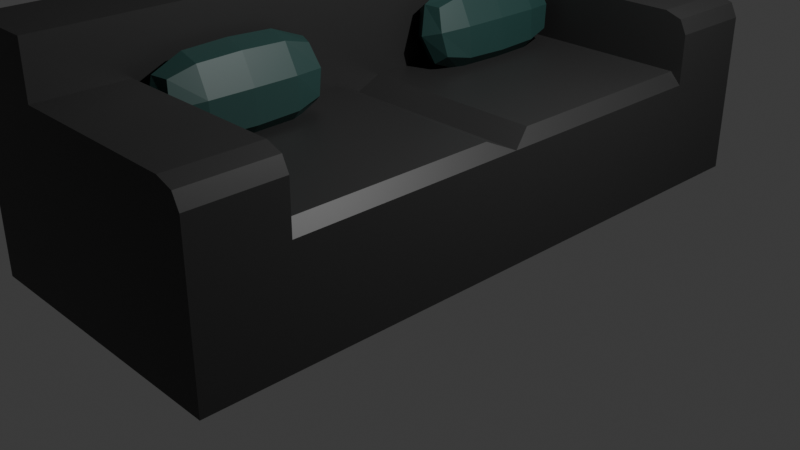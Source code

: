 # Source: Sof_.blend  (saved by Blender 5.1.30; exported with 4.5.12 LTS)
import bpy
from mathutils import Matrix  # noqa: F401  (used for matrix-valued properties, if any)

bpy.ops.wm.read_factory_settings(use_empty=True)
scene = bpy.context.scene
scene.name = 'Scene'

# ---- collections
col_collection = bpy.data.collections.new('Collection'); scene.collection.children.link(col_collection)

# ---- materials (node trees are filled in below, after node groups)
mat_material = bpy.data.materials.new('Material')
mat_material.alpha_threshold = 0.0
mat_material.use_backface_culling_lightprobe_volume = False
mat_material.roughness = 0.5
mat_material.line_color = (0.0, 0.0, 0.0, 1.0)
mat_material_001 = bpy.data.materials.new('Material.001')

# ---- material node trees
mat_material.use_nodes = True; mat_material.node_tree.nodes.clear()
_N = mat_material.node_tree.nodes; _L = mat_material.node_tree.links
n0 = _N.new('ShaderNodeOutputMaterial'); n0.name = 'Material Output'; n0.location = (200, 100)
n1 = _N.new('ShaderNodeBsdfPrincipled'); n1.name = 'Principled BSDF'; n1.location = (-200, 100)
n1.inputs[0].default_value = (0.03142, 0.03142, 0.03142, 1.0)
_L.new(n1.outputs[0], n0.inputs[0])
n0.is_active_output = True
mat_material_001.use_nodes = True; mat_material_001.node_tree.nodes.clear()
_N = mat_material_001.node_tree.nodes; _L = mat_material_001.node_tree.links
n0 = _N.new('ShaderNodeBsdfPrincipled'); n0.name = 'Principled BSDF'; n0.location = (-200, 100)
n0.inputs[0].default_value = (0.02095, 0.06879, 0.06255, 1.0)
n1 = _N.new('ShaderNodeOutputMaterial'); n1.name = 'Material Output'; n1.location = (200, 100)
_L.new(n0.outputs[0], n1.inputs[0])
n1.is_active_output = True

# ---- world
world_world = bpy.data.worlds.new('World'); scene.world = world_world
world_world.use_nodes = True; world_world.node_tree.nodes.clear()
_N = world_world.node_tree.nodes; _L = world_world.node_tree.links
n0 = _N.new('ShaderNodeOutputWorld'); n0.name = 'World Output'; n0.location = (200, 100)
n1 = _N.new('ShaderNodeBackground'); n1.name = 'Background'; n1.location = (-200, 100)
n1.inputs[0].default_value = (0.05088, 0.05088, 0.05088, 1.0)
_L.new(n1.outputs[0], n0.inputs[0])
n0.is_active_output = True
world_world.color = (0.05088, 0.05088, 0.05088)
world_world.sun_shadow_jitter_overblur = 0.0

# ---- cameras
cam_camera = bpy.data.cameras.new('Camera')
cam_camera.clip_end = 100.0
cam_camera.ortho_scale = 7.314

# ---- lights
light_light = bpy.data.lights.new('Light', 'POINT')
light_light.energy = 1000.0
light_light.shadow_soft_size = 0.1

# ---- meshes
me_cube = bpy.data.meshes.new('Cube')
me_cube.from_pydata([(1.0, 1.0, -1.0), (-1.0, 1.0, -1.0), (-1.0, 0.0, -1.0), (1.0, 0.0, -1.0), (1.0, 0.7287, -1.0), (-1.0, 0.7287, -1.0), (-0.3931, 1.0, -1.0), (-0.3931, 1.0, 1.0), (-0.3931, 0.0, -1.0), (-0.3931, 0.0, 1.0), (-0.3931, 0.7287, 1.0), (-0.3931, 0.7287, -1.0), (1.0, 1.0, -0.04947), (-1.0, 1.0, -0.04947), (1.0, 0.0, -0.04947), (-1.0, 0.0, -0.04947), (1.0, 0.7287, -0.04947), (-1.0, 0.7287, -0.04947), (-0.3931, 1.0, -0.04947), (1.0, -1.0, -1.0), (-1.0, -1.0, -1.0), (1.0, -0.7287, -1.0), (-1.0, -0.7287, -1.0), (-0.3931, -1.0, -1.0), (-0.3931, -1.0, 1.0), (-0.3931, -0.7287, 1.0), (-0.3931, -0.7287, -1.0), (1.0, -1.0, -0.04947), (-1.0, -1.0, -0.04947), (1.0, -0.7287, -0.04947), (-1.0, -0.7287, -0.04947), (-0.3931, -1.0, -0.04947), (-0.9223, 0.07773, 0.051), (0.9223, 0.07773, 0.051), (0.9223, 0.7287, 0.051), (0.9223, 0.9223, 0.051), (-0.3931, 0.9223, 0.051), (-0.9223, 0.9223, 0.051), (-0.9223, 0.7287, 0.051), (-0.9223, -0.07773, 0.051), (-0.9223, -0.7287, 0.051), (-0.9223, -0.9223, 0.051), (-0.3931, -0.9223, 0.051), (0.9223, -0.9223, 0.051), (0.9223, -0.7287, 0.051), (0.9223, -0.07773, 0.051), (-1.0, 1.0, 0.941), (-0.941, 1.0, 1.0), (-1.0, 0.0, 0.941), (-0.941, 0.0, 1.0), (-1.0, 0.7287, 0.941), (-0.941, 0.7287, 1.0), (-0.941, -1.0, 1.0), (-1.0, -1.0, 0.941), (-0.941, -0.7287, 1.0), (-1.0, -0.7287, 0.941), (-0.391, 1.0, 0.5459), (-0.391, 1.0, 1.0), (-0.391, 0.7287, 1.0), (-0.391, -1.0, 0.5459), (-0.391, -1.0, 1.0), (-0.391, -0.7287, 1.0), (-0.391, 0.7287, 0.5459), (-0.391, -0.7287, 0.5459), (0.8323, 1.0, 0.5459), (1.0, 1.0, 0.3782), (0.9509, 1.0, 0.4968), (1.0, 0.7287, 0.3782), (0.8323, 0.7287, 0.5459), (0.9509, 0.7287, 0.4968), (1.0, -1.0, 0.3782), (0.8323, -1.0, 0.5459), (0.9509, -1.0, 0.4968), (0.8323, -0.7287, 0.5459), (1.0, -0.7287, 0.3782), (0.9509, -0.7287, 0.4968)], [], [(38, 32, 33, 34, 35, 36, 37), (11, 4, 3, 8), (6, 0, 4, 11), (1, 6, 11, 5), (57, 7, 10, 58), (5, 11, 8, 2), (1, 13, 18, 6), (2, 15, 17, 5), (0, 12, 16, 4), (4, 16, 14, 3), (6, 18, 12, 0), (5, 17, 13, 1), (18, 6, 11, 8, 9, 10, 7), (45, 39, 40, 41, 42, 43, 44), (26, 8, 3, 21), (23, 26, 21, 19), (20, 22, 26, 23), (25, 24, 60, 61), (22, 2, 8, 26), (20, 23, 31, 28), (2, 22, 30, 15), (19, 21, 29, 27), (21, 3, 14, 29), (23, 19, 27, 31), (22, 20, 28, 30), (31, 24, 25, 9, 8, 26, 23), (15, 14, 33, 32), (14, 16, 34, 33), (16, 12, 35, 34), (12, 18, 36, 35), (18, 13, 37, 36), (13, 17, 38, 37), (17, 15, 32, 38), (15, 30, 40, 39), (30, 28, 41, 40), (28, 31, 42, 41), (31, 27, 43, 42), (27, 29, 44, 43), (29, 14, 45, 44), (14, 15, 39, 45), (51, 47, 46, 50), (49, 51, 50, 48), (55, 53, 52, 54), (48, 55, 54, 49), (7, 47, 51, 10), (46, 47, 7, 18, 13), (17, 50, 46, 13), (15, 48, 50, 17), (10, 51, 49, 9), (15, 30, 55, 48), (25, 9, 49, 54), (24, 25, 54, 52), (53, 28, 31, 24, 52), (30, 28, 53, 55), (61, 60, 59, 63), (56, 57, 58, 62), (64, 68, 69, 66), (66, 69, 67, 65), (70, 74, 75, 72), (72, 75, 73, 71), (67, 16, 12, 65), (12, 18, 7, 57, 56, 64, 66, 65), (64, 56, 62, 68), (68, 69, 67, 16, 4, 11, 5, 17, 50, 51, 10, 58, 62), (70, 27, 29, 74), (60, 24, 31, 27, 70, 72, 71, 59), (63, 59, 71, 73), (25, 54, 55, 30, 22, 26, 21, 29, 74, 75, 73, 63, 61)])
_uv = me_cube.uv_layers.new(name='UVMap')
_uv.uv.foreach_set('vector', [0.0, 0.0, 0.0, 0.0, 0.0, 0.0, 0.0, 0.0, 0.0, 0.0, 0.0, 0.0, 0.0, 0.0, 0.2009, 0.5339, 0.375, 0.5339, 0.375, 0.625, 0.2009, 0.625, 0.2009, 0.5, 0.375, 0.5, 0.375, 0.5339, 0.2009, 0.5339, 0.125, 0.5, 0.2009, 0.5, 0.2009, 0.5339, 0.125, 0.5339, 0.7989, 0.5, 0.7991, 0.5, 0.7991, 0.5339, 0.7989, 0.5339, 0.125, 0.5339, 0.2009, 0.5339, 0.2009, 0.625, 0.125, 0.625, 0.375, 0.25, 0.4938, 0.25, 0.4938, 0.3259, 0.375, 0.3259, 0.375, 0.125, 0.4938, 0.125, 0.4938, 0.2161, 0.375, 0.2161, 0.375, 0.5, 0.4938, 0.5, 0.4938, 0.5339, 0.375, 0.5339, 0.375, 0.5339, 0.4938, 0.5339, 0.4938, 0.625, 0.375, 0.625, 0.375, 0.3259, 0.4938, 0.3259, 0.4938, 0.5, 0.375, 0.5, 0.375, 0.2161, 0.4938, 0.2161, 0.4938, 0.25, 0.375, 0.25, 0.0, 0.0, 0.0, 0.0, 0.0, 0.0, 0.0, 0.0, 0.0, 0.0, 0.0, 0.0, 0.0, 0.0, 0.0, 0.0, 0.0, 0.0, 0.0, 0.0, 0.0, 0.0, 0.0, 0.0, 0.0, 0.0, 0.0, 0.0, 0.2009, 0.5339, 0.2009, 0.625, 0.375, 0.625, 0.375, 0.5339, 0.2009, 0.5, 0.2009, 0.5339, 0.375, 0.5339, 0.375, 0.5, 0.125, 0.5, 0.125, 0.5339, 0.2009, 0.5339, 0.2009, 0.5, 0.7991, 0.5339, 0.7991, 0.5, 0.7989, 0.5, 0.7989, 0.5339, 0.125, 0.5339, 0.125, 0.625, 0.2009, 0.625, 0.2009, 0.5339, 0.375, 0.25, 0.375, 0.3259, 0.4938, 0.3259, 0.4938, 0.25, 0.375, 0.125, 0.375, 0.2161, 0.4938, 0.2161, 0.4938, 0.125, 0.375, 0.5, 0.375, 0.5339, 0.4938, 0.5339, 0.4938, 0.5, 0.375, 0.5339, 0.375, 0.625, 0.4938, 0.625, 0.4938, 0.5339, 0.375, 0.3259, 0.375, 0.5, 0.4938, 0.5, 0.4938, 0.3259, 0.375, 0.2161, 0.375, 0.25, 0.4938, 0.25, 0.4938, 0.2161, 0.0, 0.0, 0.0, 0.0, 0.0, 0.0, 0.0, 0.0, 0.0, 0.0, 0.0, 0.0, 0.0, 0.0, 0.0, 0.0, 0.0, 0.0, 0.0, 0.0, 0.0, 0.0, 0.0, 0.0, 0.0, 0.0, 0.0, 0.0, 0.0, 0.0, 0.0, 0.0, 0.0, 0.0, 0.0, 0.0, 0.0, 0.0, 0.0, 0.0, 0.0, 0.0, 0.0, 0.0, 0.0, 0.0, 0.0, 0.0, 0.0, 0.0, 0.0, 0.0, 0.0, 0.0, 0.0, 0.0, 0.0, 0.0, 0.0, 0.0, 0.0, 0.0, 0.0, 0.0, 0.0, 0.0, 0.0, 0.0, 0.0, 0.0, 0.0, 0.0, 0.0, 0.0, 0.0, 0.0, 0.0, 0.0, 0.0, 0.0, 0.0, 0.0, 0.0, 0.0, 0.0, 0.0, 0.0, 0.0, 0.0, 0.0, 0.0, 0.0, 0.0, 0.0, 0.0, 0.0, 0.0, 0.0, 0.0, 0.0, 0.0, 0.0, 0.0, 0.0, 0.0, 0.0, 0.0, 0.0, 0.0, 0.0, 0.0, 0.0, 0.0, 0.0, 0.0, 0.0, 0.0, 0.0, 0.0, 0.0, 0.0, 0.0, 0.0, 0.0, 0.0, 0.0, 0.625, 0.2161, 0.625, 0.2537, 0.6176, 0.25, 0.6176, 0.2161, 0.8676, 0.625, 0.8676, 0.5339, 0.875, 0.5339, 0.875, 0.625, 0.6176, 0.2161, 0.6176, 0.25, 0.625, 0.2537, 0.625, 0.2161, 0.875, 0.625, 0.875, 0.5339, 0.8676, 0.5339, 0.8676, 0.625, 0.7991, 0.5, 0.8676, 0.5, 0.8676, 0.5339, 0.7991, 0.5339, 0.6176, 0.25, 0.625, 0.2537, 0.625, 0.3259, 0.4938, 0.3259, 0.4938, 0.25, 0.4938, 0.2161, 0.6176, 0.2161, 0.6176, 0.25, 0.4938, 0.25, 0.4938, 0.125, 0.6176, 0.125, 0.6176, 0.2161, 0.4938, 0.2161, 0.7991, 0.5339, 0.8676, 0.5339, 0.8676, 0.625, 0.7991, 0.625, 0.4938, 0.125, 0.4938, 0.2161, 0.6176, 0.2161, 0.6176, 0.125, 0.7991, 0.5339, 0.7991, 0.625, 0.8676, 0.625, 0.8676, 0.5339, 0.7991, 0.5, 0.7991, 0.5339, 0.8676, 0.5339, 0.8676, 0.5, 0.6176, 0.25, 0.4938, 0.25, 0.4938, 0.3259, 0.625, 0.3259, 0.625, 0.2537, 0.4938, 0.2161, 0.4938, 0.25, 0.6176, 0.25, 0.6176, 0.2161, 0.4446, 0.04389, 0.4446, 0.01288, 0.375, 0.01288, 0.375, 0.04389, 0.375, 0.2415, 0.4446, 0.2415, 0.4446, 0.2105, 0.375, 0.2105, 0.2772, 0.5085, 0.2772, 0.5395, 0.2981, 0.5395, 0.2981, 0.5085, 0.5652, 0.4969, 0.5682, 0.5339, 0.5473, 0.5339, 0.5473, 0.5, 0.5473, 0.5, 0.5473, 0.5339, 0.5682, 0.5339, 0.5652, 0.4969, 0.2981, 0.7371, 0.2981, 0.7061, 0.2772, 0.7061, 0.2772, 0.7371, 0.5473, 0.5339, 0.4938, 0.5339, 0.4938, 0.5, 0.5473, 0.5, 0.4938, 0.5, 0.4938, 0.3259, 0.625, 0.3259, 0.625, 0.3261, 0.5682, 0.3261, 0.5682, 0.479, 0.5652, 0.4969, 0.5473, 0.5, 0.2772, 0.5085, 0.125, 0.5085, 0.125, 0.5395, 0.2772, 0.5395, 0.0, 0.0, 0.0, 0.0, 0.0, 0.0, 0.0, 0.0, 0.0, 0.0, 0.0, 0.0, 0.0, 0.0, 0.0, 0.0, 0.0, 0.0, 0.0, 0.0, 0.0, 0.0, 0.0, 0.0, 0.0, 0.0, 0.5473, 0.5, 0.4938, 0.5, 0.4938, 0.5339, 0.5473, 0.5339, 0.625, 0.3261, 0.625, 0.3259, 0.4938, 0.3259, 0.4938, 0.5, 0.5473, 0.5, 0.5652, 0.4969, 0.5682, 0.479, 0.5682, 0.3261, 0.125, 0.7061, 0.125, 0.7371, 0.2772, 0.7371, 0.2772, 0.7061, 0.0, 0.0, 0.0, 0.0, 0.0, 0.0, 0.0, 0.0, 0.0, 0.0, 0.0, 0.0, 0.0, 0.0, 0.0, 0.0, 0.0, 0.0, 0.0, 0.0, 0.0, 0.0, 0.0, 0.0, 0.0, 0.0])
me_cube.materials.append(mat_material)
me_cube.materials.append(None)
me_cube.use_mirror_vertex_groups = False
me_cube.update()
me_cube_002 = bpy.data.meshes.new('Cube.002')
me_cube_002.from_pydata([(-1.0, -1.0, -1.0), (-1.0, -1.0, 0.5875), (-1.0, 1.0, -1.0), (-1.0, 1.0, 0.5875), (1.0, -1.0, -1.0), (1.0, -1.0, 0.5875), (1.0, 1.0, -1.0), (1.0, 1.0, 0.5875), (-1.0, 0.0, -1.0), (-1.0, 0.0, 0.5875), (1.0, 0.0, -1.0), (1.0, 0.0, 0.5875)], [], [(8, 9, 3, 2), (2, 3, 7, 6), (10, 11, 5, 4), (4, 5, 1, 0), (8, 10, 4, 0), (11, 9, 1, 5), (7, 3, 9, 11), (2, 6, 10, 8), (6, 7, 11, 10), (0, 1, 9, 8)])
_uv = me_cube_002.uv_layers.new(name='UVMap')
_uv.uv.foreach_set('vector', [0.375, 0.125, 0.625, 0.125, 0.625, 0.25, 0.375, 0.25, 0.375, 0.25, 0.625, 0.25, 0.625, 0.5, 0.375, 0.5, 0.375, 0.625, 0.625, 0.625, 0.625, 0.75, 0.375, 0.75, 0.375, 0.75, 0.625, 0.75, 0.625, 1.0, 0.375, 1.0, 0.125, 0.625, 0.375, 0.625, 0.375, 0.75, 0.125, 0.75, 0.625, 0.625, 0.875, 0.625, 0.875, 0.75, 0.625, 0.75, 0.625, 0.5, 0.875, 0.5, 0.875, 0.625, 0.625, 0.625, 0.125, 0.5, 0.375, 0.5, 0.375, 0.625, 0.125, 0.625, 0.375, 0.5, 0.625, 0.5, 0.625, 0.625, 0.375, 0.625, 0.375, 0.0, 0.625, 0.0, 0.625, 0.125, 0.375, 0.125])
me_cube_002.materials.append(mat_material_001)
me_cube_002.update()
me_cube_003 = bpy.data.meshes.new('Cube.003')
me_cube_003.from_pydata([(-1.0, -1.0, -1.0), (-1.0, -1.0, 0.5875), (-1.0, 1.0, -1.0), (-1.0, 1.0, 0.5875), (1.0, -1.0, -1.0), (1.0, -1.0, 0.5875), (1.0, 1.0, -1.0), (1.0, 1.0, 0.5875), (-1.0, 0.0, -1.0), (-1.0, 0.0, 0.5875), (1.0, 0.0, -1.0), (1.0, 0.0, 0.5875)], [], [(8, 9, 3, 2), (2, 3, 7, 6), (10, 11, 5, 4), (4, 5, 1, 0), (8, 10, 4, 0), (11, 9, 1, 5), (7, 3, 9, 11), (2, 6, 10, 8), (6, 7, 11, 10), (0, 1, 9, 8)])
_uv = me_cube_003.uv_layers.new(name='UVMap')
_uv.uv.foreach_set('vector', [0.375, 0.125, 0.625, 0.125, 0.625, 0.25, 0.375, 0.25, 0.375, 0.25, 0.625, 0.25, 0.625, 0.5, 0.375, 0.5, 0.375, 0.625, 0.625, 0.625, 0.625, 0.75, 0.375, 0.75, 0.375, 0.75, 0.625, 0.75, 0.625, 1.0, 0.375, 1.0, 0.125, 0.625, 0.375, 0.625, 0.375, 0.75, 0.125, 0.75, 0.625, 0.625, 0.875, 0.625, 0.875, 0.75, 0.625, 0.75, 0.625, 0.5, 0.875, 0.5, 0.875, 0.625, 0.625, 0.625, 0.125, 0.5, 0.375, 0.5, 0.375, 0.625, 0.125, 0.625, 0.375, 0.5, 0.625, 0.5, 0.625, 0.625, 0.375, 0.625, 0.375, 0.0, 0.625, 0.0, 0.625, 0.125, 0.375, 0.125])
me_cube_003.materials.append(mat_material_001)
me_cube_003.update()

# ---- objects
ob_cube = bpy.data.objects.new('Cube', me_cube)
ob_light = bpy.data.objects.new('Light', light_light)
ob_camera = bpy.data.objects.new('Camera', cam_camera)
ob_cube_001 = bpy.data.objects.new('Cube.001', me_cube_002)
ob_cube_002 = bpy.data.objects.new('Cube.002', me_cube_003)

# ---- transforms, parenting, visibility, modifiers, constraints
ob_cube.location = (0.0, 0.0, 1.262)
ob_cube.scale = (1.5, 3.424, 1.227)
ob_cube.lock_rotations_4d = False
ob_cube.empty_display_type = 'ARROWS'
ob_cube.lineart.crease_threshold = 0.0
ob_light.location = (4.076, 1.005, 5.904)
ob_light.rotation_euler = (0.6503, 0.05522, 1.866)
ob_light.lock_rotations_4d = False
ob_light.empty_display_type = 'ARROWS'
ob_light.color = (0.0, 0.0, 0.0, 0.0)
ob_light.lineart.crease_threshold = 0.0
ob_camera.location = (7.359, -6.926, 4.958)
ob_camera.rotation_euler = (1.109, 0.0, 0.8149)
ob_camera.lock_rotations_4d = False
ob_camera.empty_display_type = 'ARROWS'
ob_camera.color = (0.0, 0.0, 0.0, 0.0)
ob_camera.display_type = 'WIRE'
ob_camera.lineart.crease_threshold = 0.0
ob_cube_001.location = (-0.3824, -1.609, 1.814)
ob_cube_001.rotation_euler = (4.843e-09, -0.2646, -3.64e-08)
ob_cube_001.scale = (0.2841, 1.0, 0.6259)
_m = ob_cube_001.modifiers.new('Subdivision', 'SUBSURF')
_m.render_levels = 1
ob_cube_002.location = (-0.3824, 1.559, 1.814)
ob_cube_002.rotation_euler = (4.843e-09, -0.2646, -3.64e-08)
ob_cube_002.scale = (0.2841, 1.0, 0.6259)
_m = ob_cube_002.modifiers.new('Subdivision', 'SUBSURF')
_m.render_levels = 1

# ---- collection membership
col_collection.objects.link(ob_cube)
col_collection.objects.link(ob_light)
col_collection.objects.link(ob_camera)
col_collection.objects.link(ob_cube_001)
col_collection.objects.link(ob_cube_002)

# ---- scene / render settings (as saved in the file)
scene.camera = ob_camera
scene.frame_start = 1; scene.frame_end = 250; scene.frame_set(1)
scene.render.engine = 'BLENDER_EEVEE_NEXT'
scene.render.bake_bias = 0.0
scene.render.bake_samples = 0
scene.cycles.sampling_pattern = 'TABULATED_SOBOL'
scene.eevee.use_volume_custom_range = False
bpy.context.view_layer.update()
